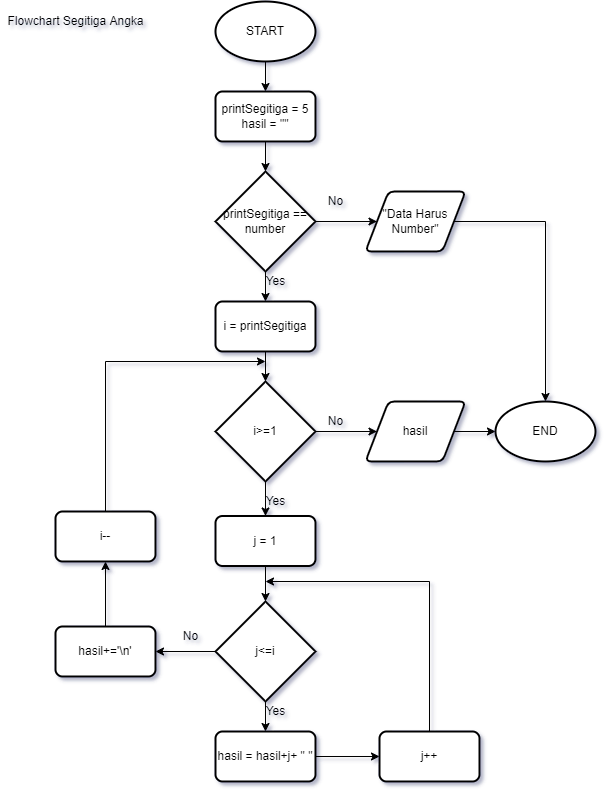

The diagram above was exported from draw.io. Its source (the exported page's mxGraphModel, read from the mxfile embedded in the PNG):
<mxGraphModel dx="1038" dy="571" grid="1" gridSize="10" guides="1" tooltips="1" connect="1" arrows="1" fold="1" page="1" pageScale="1" pageWidth="827" pageHeight="1169" math="0" shadow="0">
  <root>
    <mxCell id="0" />
    <mxCell id="1" parent="0" />
    <mxCell id="mQ1kDWr9pZppyB9xkIKD-7" value="" style="edgeStyle=orthogonalEdgeStyle;rounded=0;orthogonalLoop=1;jettySize=auto;html=1;" parent="1" source="mQ1kDWr9pZppyB9xkIKD-1" target="mQ1kDWr9pZppyB9xkIKD-2" edge="1">
      <mxGeometry relative="1" as="geometry" />
    </mxCell>
    <mxCell id="mQ1kDWr9pZppyB9xkIKD-1" value="START" style="strokeWidth=2;html=1;shape=mxgraph.flowchart.start_1;whiteSpace=wrap;" parent="1" vertex="1">
      <mxGeometry x="250" y="20" width="100" height="60" as="geometry" />
    </mxCell>
    <mxCell id="mQ1kDWr9pZppyB9xkIKD-8" value="" style="edgeStyle=orthogonalEdgeStyle;rounded=0;orthogonalLoop=1;jettySize=auto;html=1;" parent="1" source="mQ1kDWr9pZppyB9xkIKD-2" target="mQ1kDWr9pZppyB9xkIKD-3" edge="1">
      <mxGeometry relative="1" as="geometry" />
    </mxCell>
    <mxCell id="mQ1kDWr9pZppyB9xkIKD-2" value="printSegitiga = 5&lt;br&gt;hasil = &quot;&quot;" style="rounded=1;whiteSpace=wrap;html=1;absoluteArcSize=1;arcSize=14;strokeWidth=2;" parent="1" vertex="1">
      <mxGeometry x="250" y="110" width="100" height="50" as="geometry" />
    </mxCell>
    <mxCell id="mQ1kDWr9pZppyB9xkIKD-5" value="" style="edgeStyle=orthogonalEdgeStyle;rounded=0;orthogonalLoop=1;jettySize=auto;html=1;" parent="1" source="mQ1kDWr9pZppyB9xkIKD-3" target="mQ1kDWr9pZppyB9xkIKD-4" edge="1">
      <mxGeometry relative="1" as="geometry" />
    </mxCell>
    <mxCell id="mQ1kDWr9pZppyB9xkIKD-10" value="" style="edgeStyle=orthogonalEdgeStyle;rounded=0;orthogonalLoop=1;jettySize=auto;html=1;" parent="1" source="mQ1kDWr9pZppyB9xkIKD-3" target="mQ1kDWr9pZppyB9xkIKD-9" edge="1">
      <mxGeometry relative="1" as="geometry" />
    </mxCell>
    <mxCell id="mQ1kDWr9pZppyB9xkIKD-3" value="printSegitiga == number" style="strokeWidth=2;html=1;shape=mxgraph.flowchart.decision;whiteSpace=wrap;" parent="1" vertex="1">
      <mxGeometry x="250" y="190" width="100" height="100" as="geometry" />
    </mxCell>
    <mxCell id="mQ1kDWr9pZppyB9xkIKD-35" style="edgeStyle=orthogonalEdgeStyle;rounded=0;orthogonalLoop=1;jettySize=auto;html=1;entryX=0.5;entryY=0;entryDx=0;entryDy=0;entryPerimeter=0;" parent="1" source="mQ1kDWr9pZppyB9xkIKD-4" target="mQ1kDWr9pZppyB9xkIKD-33" edge="1">
      <mxGeometry relative="1" as="geometry" />
    </mxCell>
    <mxCell id="mQ1kDWr9pZppyB9xkIKD-4" value="&quot;Data Harus Number&quot;" style="shape=parallelogram;html=1;strokeWidth=2;perimeter=parallelogramPerimeter;whiteSpace=wrap;rounded=1;arcSize=12;size=0.23;" parent="1" vertex="1">
      <mxGeometry x="400" y="210" width="100" height="60" as="geometry" />
    </mxCell>
    <mxCell id="mQ1kDWr9pZppyB9xkIKD-12" value="" style="edgeStyle=orthogonalEdgeStyle;rounded=0;orthogonalLoop=1;jettySize=auto;html=1;" parent="1" source="mQ1kDWr9pZppyB9xkIKD-9" target="mQ1kDWr9pZppyB9xkIKD-11" edge="1">
      <mxGeometry relative="1" as="geometry" />
    </mxCell>
    <mxCell id="mQ1kDWr9pZppyB9xkIKD-9" value="i = printSegitiga" style="rounded=1;whiteSpace=wrap;html=1;absoluteArcSize=1;arcSize=14;strokeWidth=2;" parent="1" vertex="1">
      <mxGeometry x="250" y="320" width="100" height="50" as="geometry" />
    </mxCell>
    <mxCell id="mQ1kDWr9pZppyB9xkIKD-15" value="" style="edgeStyle=orthogonalEdgeStyle;rounded=0;orthogonalLoop=1;jettySize=auto;html=1;" parent="1" source="mQ1kDWr9pZppyB9xkIKD-11" target="mQ1kDWr9pZppyB9xkIKD-13" edge="1">
      <mxGeometry relative="1" as="geometry" />
    </mxCell>
    <mxCell id="mQ1kDWr9pZppyB9xkIKD-32" value="" style="edgeStyle=orthogonalEdgeStyle;rounded=0;orthogonalLoop=1;jettySize=auto;html=1;" parent="1" source="mQ1kDWr9pZppyB9xkIKD-11" target="mQ1kDWr9pZppyB9xkIKD-31" edge="1">
      <mxGeometry relative="1" as="geometry" />
    </mxCell>
    <mxCell id="mQ1kDWr9pZppyB9xkIKD-11" value="i&amp;gt;=1" style="strokeWidth=2;html=1;shape=mxgraph.flowchart.decision;whiteSpace=wrap;" parent="1" vertex="1">
      <mxGeometry x="250" y="400" width="100" height="100" as="geometry" />
    </mxCell>
    <mxCell id="mQ1kDWr9pZppyB9xkIKD-16" value="" style="edgeStyle=orthogonalEdgeStyle;rounded=0;orthogonalLoop=1;jettySize=auto;html=1;" parent="1" source="mQ1kDWr9pZppyB9xkIKD-13" target="mQ1kDWr9pZppyB9xkIKD-14" edge="1">
      <mxGeometry relative="1" as="geometry" />
    </mxCell>
    <mxCell id="mQ1kDWr9pZppyB9xkIKD-13" value="j = 1" style="rounded=1;whiteSpace=wrap;html=1;absoluteArcSize=1;arcSize=14;strokeWidth=2;" parent="1" vertex="1">
      <mxGeometry x="250" y="534.5" width="100" height="50" as="geometry" />
    </mxCell>
    <mxCell id="mQ1kDWr9pZppyB9xkIKD-18" value="" style="edgeStyle=orthogonalEdgeStyle;rounded=0;orthogonalLoop=1;jettySize=auto;html=1;" parent="1" source="mQ1kDWr9pZppyB9xkIKD-14" target="mQ1kDWr9pZppyB9xkIKD-17" edge="1">
      <mxGeometry relative="1" as="geometry" />
    </mxCell>
    <mxCell id="mQ1kDWr9pZppyB9xkIKD-27" value="" style="edgeStyle=orthogonalEdgeStyle;rounded=0;orthogonalLoop=1;jettySize=auto;html=1;" parent="1" source="mQ1kDWr9pZppyB9xkIKD-14" target="mQ1kDWr9pZppyB9xkIKD-26" edge="1">
      <mxGeometry relative="1" as="geometry" />
    </mxCell>
    <mxCell id="mQ1kDWr9pZppyB9xkIKD-14" value="j&amp;lt;=i" style="strokeWidth=2;html=1;shape=mxgraph.flowchart.decision;whiteSpace=wrap;" parent="1" vertex="1">
      <mxGeometry x="250" y="620" width="100" height="100" as="geometry" />
    </mxCell>
    <mxCell id="mQ1kDWr9pZppyB9xkIKD-20" value="" style="edgeStyle=orthogonalEdgeStyle;rounded=0;orthogonalLoop=1;jettySize=auto;html=1;" parent="1" source="mQ1kDWr9pZppyB9xkIKD-17" target="mQ1kDWr9pZppyB9xkIKD-19" edge="1">
      <mxGeometry relative="1" as="geometry" />
    </mxCell>
    <mxCell id="mQ1kDWr9pZppyB9xkIKD-17" value="hasil = hasil+j+ &quot; &quot;" style="rounded=1;whiteSpace=wrap;html=1;absoluteArcSize=1;arcSize=14;strokeWidth=2;" parent="1" vertex="1">
      <mxGeometry x="250" y="750" width="100" height="50" as="geometry" />
    </mxCell>
    <mxCell id="mQ1kDWr9pZppyB9xkIKD-21" style="edgeStyle=orthogonalEdgeStyle;rounded=0;orthogonalLoop=1;jettySize=auto;html=1;" parent="1" source="mQ1kDWr9pZppyB9xkIKD-19" edge="1">
      <mxGeometry relative="1" as="geometry">
        <mxPoint x="300" y="600" as="targetPoint" />
        <Array as="points">
          <mxPoint x="464" y="600" />
        </Array>
      </mxGeometry>
    </mxCell>
    <mxCell id="mQ1kDWr9pZppyB9xkIKD-19" value="j++" style="rounded=1;whiteSpace=wrap;html=1;absoluteArcSize=1;arcSize=14;strokeWidth=2;" parent="1" vertex="1">
      <mxGeometry x="414" y="750" width="100" height="50" as="geometry" />
    </mxCell>
    <mxCell id="mQ1kDWr9pZppyB9xkIKD-22" value="Yes" style="text;html=1;align=center;verticalAlign=middle;resizable=0;points=[];autosize=1;strokeColor=none;fillColor=none;" parent="1" vertex="1">
      <mxGeometry x="295" y="720" width="30" height="20" as="geometry" />
    </mxCell>
    <mxCell id="mQ1kDWr9pZppyB9xkIKD-25" value="Yes" style="text;html=1;align=center;verticalAlign=middle;resizable=0;points=[];autosize=1;strokeColor=none;fillColor=none;" parent="1" vertex="1">
      <mxGeometry x="295" y="510" width="30" height="20" as="geometry" />
    </mxCell>
    <mxCell id="mQ1kDWr9pZppyB9xkIKD-29" value="" style="edgeStyle=orthogonalEdgeStyle;rounded=0;orthogonalLoop=1;jettySize=auto;html=1;" parent="1" source="mQ1kDWr9pZppyB9xkIKD-26" target="mQ1kDWr9pZppyB9xkIKD-28" edge="1">
      <mxGeometry relative="1" as="geometry" />
    </mxCell>
    <mxCell id="mQ1kDWr9pZppyB9xkIKD-26" value="hasil+='\n'" style="rounded=1;whiteSpace=wrap;html=1;absoluteArcSize=1;arcSize=14;strokeWidth=2;" parent="1" vertex="1">
      <mxGeometry x="90" y="645" width="100" height="50" as="geometry" />
    </mxCell>
    <mxCell id="mQ1kDWr9pZppyB9xkIKD-30" style="edgeStyle=orthogonalEdgeStyle;rounded=0;orthogonalLoop=1;jettySize=auto;html=1;exitX=0.5;exitY=0;exitDx=0;exitDy=0;" parent="1" source="mQ1kDWr9pZppyB9xkIKD-28" edge="1">
      <mxGeometry relative="1" as="geometry">
        <mxPoint x="300" y="380" as="targetPoint" />
        <Array as="points">
          <mxPoint x="140" y="380" />
        </Array>
      </mxGeometry>
    </mxCell>
    <mxCell id="mQ1kDWr9pZppyB9xkIKD-28" value="i--" style="rounded=1;whiteSpace=wrap;html=1;absoluteArcSize=1;arcSize=14;strokeWidth=2;" parent="1" vertex="1">
      <mxGeometry x="90" y="530" width="100" height="50" as="geometry" />
    </mxCell>
    <mxCell id="mQ1kDWr9pZppyB9xkIKD-34" value="" style="edgeStyle=orthogonalEdgeStyle;rounded=0;orthogonalLoop=1;jettySize=auto;html=1;" parent="1" source="mQ1kDWr9pZppyB9xkIKD-31" target="mQ1kDWr9pZppyB9xkIKD-33" edge="1">
      <mxGeometry relative="1" as="geometry" />
    </mxCell>
    <mxCell id="mQ1kDWr9pZppyB9xkIKD-31" value="hasil" style="shape=parallelogram;html=1;strokeWidth=2;perimeter=parallelogramPerimeter;whiteSpace=wrap;rounded=1;arcSize=12;size=0.23;" parent="1" vertex="1">
      <mxGeometry x="400" y="420" width="100" height="60" as="geometry" />
    </mxCell>
    <mxCell id="mQ1kDWr9pZppyB9xkIKD-33" value="END" style="strokeWidth=2;html=1;shape=mxgraph.flowchart.start_1;whiteSpace=wrap;" parent="1" vertex="1">
      <mxGeometry x="530" y="420" width="100" height="60" as="geometry" />
    </mxCell>
    <mxCell id="mQ1kDWr9pZppyB9xkIKD-36" value="No" style="text;html=1;align=center;verticalAlign=middle;resizable=0;points=[];autosize=1;strokeColor=none;fillColor=none;" parent="1" vertex="1">
      <mxGeometry x="355" y="430" width="30" height="20" as="geometry" />
    </mxCell>
    <mxCell id="mQ1kDWr9pZppyB9xkIKD-37" value="No" style="text;html=1;align=center;verticalAlign=middle;resizable=0;points=[];autosize=1;strokeColor=none;fillColor=none;" parent="1" vertex="1">
      <mxGeometry x="210" y="645" width="30" height="20" as="geometry" />
    </mxCell>
    <mxCell id="WWDmZWvJMr1DtjWLB2eZ-1" value="Yes" style="text;html=1;align=center;verticalAlign=middle;resizable=0;points=[];autosize=1;strokeColor=none;fillColor=none;" vertex="1" parent="1">
      <mxGeometry x="295" y="290" width="30" height="20" as="geometry" />
    </mxCell>
    <mxCell id="WWDmZWvJMr1DtjWLB2eZ-2" value="No" style="text;html=1;align=center;verticalAlign=middle;resizable=0;points=[];autosize=1;strokeColor=none;fillColor=none;" vertex="1" parent="1">
      <mxGeometry x="355" y="210" width="30" height="20" as="geometry" />
    </mxCell>
    <mxCell id="WWDmZWvJMr1DtjWLB2eZ-3" value="Flowchart Segitiga Angka" style="text;html=1;align=center;verticalAlign=middle;resizable=0;points=[];autosize=1;strokeColor=none;fillColor=none;" vertex="1" parent="1">
      <mxGeometry x="35" y="30" width="150" height="20" as="geometry" />
    </mxCell>
  </root>
</mxGraphModel>